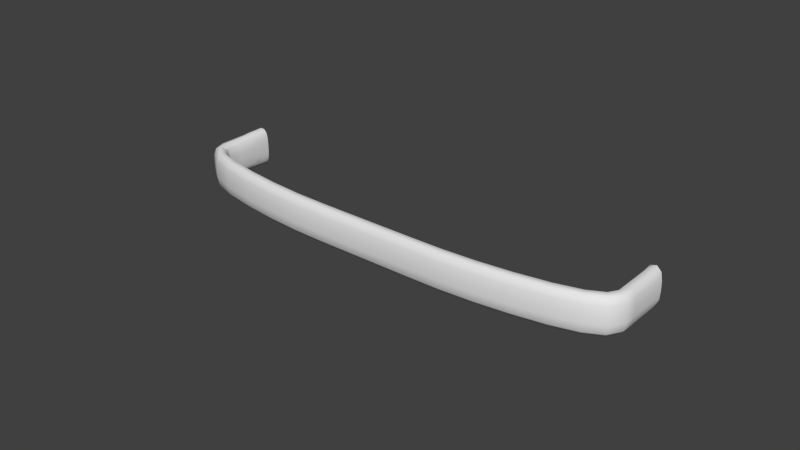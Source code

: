# Source: Tapered_Arch_Handle_1.blend  (saved by Blender 2.76.0; exported with 4.5.12 LTS)
import bpy
from mathutils import Matrix  # noqa: F401  (used for matrix-valued properties, if any)

bpy.ops.wm.read_factory_settings(use_empty=True)
scene = bpy.context.scene
scene.name = 'Scene'

# ---- collections
col_collection_1 = bpy.data.collections.new('Collection 1'); scene.collection.children.link(col_collection_1)

# ---- world
world_world = bpy.data.worlds.new('World'); scene.world = world_world
world_world.color = (0.05088, 0.05088, 0.05088)
world_world.use_sun_shadow = False
world_world.sun_shadow_jitter_overblur = 0.0
world_world.cycles.sampling_method = 'MANUAL'
world_world.cycles.sample_map_resolution = 256

# ---- meshes
me_mesh = bpy.data.meshes.new('Mesh')
me_mesh.from_pydata([(-0.07117, 0.0, 1.363e-15), (-0.07119, 1.768e-16, 0.001406), (-0.07127, 1.709e-16, 0.002844), (-0.07149, 1.552e-16, 0.004185), (-0.07192, 1.248e-16, 0.005302), (-0.07263, 7.466e-17, 0.006067), (-0.07369, -4.279e-29, 0.00635), (-0.07474, -7.466e-17, 0.006067), (-0.07545, -1.248e-16, 0.005302), (-0.07588, -1.552e-16, 0.004185), (-0.07611, -1.709e-16, 0.002844), (-0.07619, -1.768e-16, 0.001406), (-0.0762, 0.0, -1.363e-15), (-0.07619, -1.768e-16, -0.001406), (-0.07611, -1.709e-16, -0.002844), (-0.07588, -1.552e-16, -0.004185), (-0.07545, -1.248e-16, -0.005302), (-0.07474, -7.466e-17, -0.006067), (-0.07369, 4.279e-29, -0.00635), (-0.07263, 7.466e-17, -0.006067), (-0.07192, 1.248e-16, -0.005302), (-0.07149, 1.552e-16, -0.004185), (-0.07127, 1.709e-16, -0.002844), (-0.07119, 1.768e-16, -0.001406), (-0.07118, -0.001658, 0.0006909), (-0.07122, -0.001658, 0.002129), (-0.07136, -0.001658, 0.003535), (-0.07168, -0.001658, 0.00478), (-0.07224, -0.001658, 0.005737), (-0.07311, -0.001658, 0.006277), (-0.07426, -0.001658, 0.006277), (-0.07514, -0.001658, 0.005737), (-0.0757, -0.001658, 0.00478), (-0.07602, -0.001658, 0.003535), (-0.07616, -0.001658, 0.002129), (-0.0762, -0.001658, 0.0006909), (-0.0762, -0.001658, -0.0006909), (-0.07616, -0.001658, -0.002129), (-0.07602, -0.001658, -0.003535), (-0.0757, -0.001658, -0.00478), (-0.07514, -0.001658, -0.005737), (-0.07426, -0.001658, -0.006277), (-0.07311, -0.001658, -0.006277), (-0.07224, -0.001658, -0.005737), (-0.07168, -0.001658, -0.00478), (-0.07136, -0.001658, -0.003535), (-0.07122, -0.001658, -0.002129), (-0.07118, -0.001658, -0.0006909), (-0.07118, -0.004787, 0.0006909), (-0.07136, -0.004787, 0.003535), (-0.07224, -0.004787, 0.005737), (-0.07426, -0.004787, 0.006277), (-0.0757, -0.004787, 0.00478), (-0.07616, -0.004787, 0.002129), (-0.0762, -0.004787, -0.0006909), (-0.07602, -0.004787, -0.003535), (-0.07514, -0.004787, -0.005737), (-0.07311, -0.004787, -0.006277), (-0.07168, -0.004787, -0.00478), (-0.07122, -0.004787, -0.002129), (-0.07122, -0.007667, 0.002129), (-0.07168, -0.007667, 0.00478), (-0.07311, -0.007667, 0.006277), (-0.07514, -0.007667, 0.005737), (-0.07602, -0.007667, 0.003535), (-0.0762, -0.007667, 0.0006909), (-0.07616, -0.007667, -0.002129), (-0.0757, -0.007667, -0.00478), (-0.07426, -0.007667, -0.006277), (-0.07224, -0.007667, -0.005737), (-0.07136, -0.007667, -0.003535), (-0.07118, -0.007667, -0.0006909), (-0.07122, -0.01268, 0.002129), (-0.07168, -0.01268, 0.00478), (-0.07311, -0.01268, 0.006277), (-0.07514, -0.01268, 0.005737), (-0.07602, -0.01268, 0.003535), (-0.0762, -0.01268, 0.0006909), (-0.07616, -0.01268, -0.002129), (-0.0757, -0.01268, -0.00478), (-0.07426, -0.01268, -0.006277), (-0.07224, -0.01268, -0.005737), (-0.07136, -0.01268, -0.003535), (-0.07118, -0.01268, -0.0006909), (-0.07122, -0.01668, 0.002129), (-0.07168, -0.01668, 0.00478), (-0.07311, -0.01669, 0.006277), (-0.07514, -0.01671, 0.005737), (-0.07602, -0.01672, 0.003535), (-0.0762, -0.01672, 0.0006909), (-0.07616, -0.01672, -0.002129), (-0.0757, -0.01672, -0.00478), (-0.07426, -0.0167, -0.006277), (-0.07224, -0.01669, -0.005737), (-0.07136, -0.01668, -0.003535), (-0.07118, -0.01668, -0.0006909), (-0.07058, -0.01858, 0.002129), (-0.07094, -0.01883, 0.00478), (-0.07206, -0.01962, 0.006277), (-0.07365, -0.02072, 0.005737), (-0.07434, -0.02121, 0.003535), (-0.07448, -0.0213, 0.0006909), (-0.07445, -0.02128, -0.002129), (-0.07409, -0.02103, -0.00478), (-0.07296, -0.02025, -0.006277), (-0.07138, -0.01914, -0.005737), (-0.07069, -0.01866, -0.003535), (-0.07054, -0.01856, -0.0006909), (-0.06706, -0.02079, 0.002129), (-0.06727, -0.02116, 0.00478), (-0.06791, -0.02229, 0.006277), (-0.06882, -0.02388, 0.005737), (-0.06921, -0.02457, 0.003535), (-0.06929, -0.02472, 0.0006909), (-0.06927, -0.02468, -0.002129), (-0.06907, -0.02432, -0.00478), (-0.06843, -0.02319, -0.006277), (-0.06752, -0.0216, -0.005737), (-0.06713, -0.02091, -0.003535), (-0.06705, -0.02076, -0.0006909), (-0.05998, -0.02303, 0.002129), (-0.0601, -0.02342, 0.00478), (-0.06047, -0.02464, 0.006277), (-0.061, -0.02636, 0.005737), (-0.06123, -0.0271, 0.003535), (-0.06128, -0.02726, 0.0006909), (-0.06127, -0.02722, -0.002129), (-0.06115, -0.02683, -0.00478), (-0.06077, -0.02562, -0.006277), (-0.06024, -0.0239, -0.005737), (-0.06001, -0.02315, -0.003535), (-0.05997, -0.023, -0.0006909), (-0.04979, -0.02493, 0.002129), (-0.04987, -0.02533, 0.00478), (-0.05012, -0.02658, 0.006277), (-0.05048, -0.02833, 0.005737), (-0.05063, -0.02909, 0.003535), (-0.05066, -0.02925, 0.0006909), (-0.05065, -0.02922, -0.002129), (-0.05057, -0.02882, -0.00478), (-0.05032, -0.02757, -0.006277), (-0.04997, -0.02582, -0.005737), (-0.04982, -0.02506, -0.003535), (-0.04979, -0.0249, -0.0006909), (-0.03908, -0.02631, 0.002129), (-0.03913, -0.02672, 0.00478), (-0.0393, -0.02797, 0.006277), (-0.03953, -0.02974, 0.005737), (-0.03963, -0.03051, 0.003535), (-0.03965, -0.03067, 0.0006909), (-0.03965, -0.03063, -0.002129), (-0.0396, -0.03023, -0.00478), (-0.03943, -0.02898, -0.006277), (-0.0392, -0.02721, -0.005737), (-0.0391, -0.02644, -0.003535), (-0.03907, -0.02628, -0.0006909), (-0.02837, -0.02712, 0.002129), (-0.02839, -0.02753, 0.00478), (-0.02847, -0.02879, 0.006277), (-0.02859, -0.03057, 0.005737), (-0.02864, -0.03134, 0.003535), (-0.02865, -0.0315, 0.0006909), (-0.02864, -0.03146, -0.002129), (-0.02862, -0.03106, -0.00478), (-0.02854, -0.0298, -0.006277), (-0.02842, -0.02802, -0.005737), (-0.02838, -0.02725, -0.003535), (-0.02837, -0.02709, -0.0006909), (-0.01764, -0.02737, 0.002129), (-0.01764, -0.02777, 0.00478), (-0.01765, -0.02904, 0.006277), (-0.01765, -0.03082, 0.005737), (-0.01765, -0.03159, 0.003535), (-0.01765, -0.03175, 0.0006909), (-0.01765, -0.03172, -0.002129), (-0.01765, -0.03131, -0.00478), (-0.01765, -0.03005, -0.006277), (-0.01764, -0.02827, -0.005737), (-0.01764, -0.02749, -0.003535), (-0.01764, -0.02733, -0.0006909), (-0.006787, -0.02737, 0.002129), (-0.006787, -0.02777, 0.00478), (-0.006787, -0.02904, 0.006277), (-0.006787, -0.03082, 0.005737), (-0.006787, -0.03159, 0.003535), (-0.006787, -0.03175, 0.0006909), (-0.006787, -0.03172, -0.002129), (-0.006787, -0.03131, -0.00478), (-0.006787, -0.03005, -0.006277), (-0.006787, -0.02827, -0.005737), (-0.006787, -0.02749, -0.003535), (-0.006787, -0.02733, -0.0006909), (0.004072, -0.02737, 0.002129), (0.004072, -0.02777, 0.00478), (0.004072, -0.02904, 0.006277), (0.004072, -0.03082, 0.005737), (0.004072, -0.03159, 0.003535), (0.004072, -0.03175, 0.0006909), (0.004072, -0.03172, -0.002129), (0.004072, -0.03131, -0.00478), (0.004072, -0.03005, -0.006277), (0.004072, -0.02827, -0.005737), (0.004072, -0.02749, -0.003535), (0.004072, -0.02733, -0.0006909), (0.01493, -0.02737, 0.002129), (0.01493, -0.02777, 0.00478), (0.01493, -0.02904, 0.006277), (0.01493, -0.03082, 0.005737), (0.01493, -0.03159, 0.003535), (0.01493, -0.03175, 0.0006909), (0.01493, -0.03172, -0.002129), (0.01493, -0.03131, -0.00478), (0.01493, -0.03005, -0.006277), (0.01493, -0.02827, -0.005737), (0.01493, -0.02749, -0.003535), (0.01493, -0.02733, -0.0006909), (0.02569, -0.02724, 0.002129), (0.02571, -0.02764, 0.00478), (0.02577, -0.0289, 0.006277), (0.02585, -0.03068, 0.005737), (0.02589, -0.03146, 0.003535), (0.02589, -0.03162, 0.0006909), (0.02589, -0.03158, -0.002129), (0.02587, -0.03118, -0.00478), (0.02581, -0.02992, -0.006277), (0.02573, -0.02814, -0.005737), (0.0257, -0.02736, -0.003535), (0.02569, -0.0272, -0.0006909), (0.0364, -0.02657, 0.002129), (0.03645, -0.02697, 0.00478), (0.03659, -0.02823, 0.006277), (0.0368, -0.03, 0.005737), (0.03688, -0.03077, 0.003535), (0.0369, -0.03093, 0.0006909), (0.0369, -0.03089, -0.002129), (0.03685, -0.03049, -0.00478), (0.03671, -0.02924, -0.006277), (0.0365, -0.02746, -0.005737), (0.03642, -0.02669, -0.003535), (0.0364, -0.02653, -0.0006909), (0.04712, -0.02533, 0.002129), (0.04719, -0.02573, 0.00478), (0.04742, -0.02698, 0.006277), (0.04774, -0.02874, 0.005737), (0.04788, -0.0295, 0.003535), (0.04791, -0.02966, 0.0006909), (0.0479, -0.02963, -0.002129), (0.04783, -0.02922, -0.00478), (0.0476, -0.02798, -0.006277), (0.04728, -0.02622, -0.005737), (0.04714, -0.02546, -0.003535), (0.04711, -0.0253, -0.0006909), (0.05767, -0.02354, 0.002129), (0.05777, -0.02394, 0.00478), (0.0581, -0.02516, 0.006277), (0.05857, -0.0269, 0.005737), (0.05878, -0.02765, 0.003535), (0.05882, -0.02781, 0.0006909), (0.05881, -0.02777, -0.002129), (0.0587, -0.02738, -0.00478), (0.05837, -0.02615, -0.006277), (0.0579, -0.02442, -0.005737), (0.0577, -0.02366, -0.003535), (0.05766, -0.02351, -0.0006909), (0.06562, -0.02137, 0.002129), (0.0658, -0.02175, 0.00478), (0.06636, -0.02291, 0.006277), (0.06715, -0.02455, 0.005737), (0.06749, -0.02526, 0.003535), (0.06756, -0.02541, 0.0006909), (0.06754, -0.02538, -0.002129), (0.06736, -0.02501, -0.00478), (0.06681, -0.02384, -0.006277), (0.06602, -0.0222, -0.005737), (0.06568, -0.02149, -0.003535), (0.06561, -0.02134, -0.0006909), (0.07003, -0.01909, 0.002129), (0.07035, -0.01939, 0.00478), (0.07133, -0.0203, 0.006277), (0.07272, -0.0216, 0.005737), (0.07332, -0.02217, 0.003535), (0.07345, -0.02228, 0.0006909), (0.07342, -0.02226, -0.002129), (0.0731, -0.02196, -0.00478), (0.07212, -0.02104, -0.006277), (0.07073, -0.01975, -0.005737), (0.07013, -0.01918, -0.003535), (0.07001, -0.01907, -0.0006909), (0.07121, -0.01732, 0.002129), (0.07167, -0.01736, 0.00478), (0.0731, -0.0175, 0.006277), (0.07511, -0.01769, 0.005737), (0.07598, -0.01777, 0.003535), (0.07617, -0.01779, 0.0006909), (0.07613, -0.01778, -0.002129), (0.07567, -0.01774, -0.00478), (0.07424, -0.01761, -0.006277), (0.07223, -0.01741, -0.005737), (0.07135, -0.01733, -0.003535), (0.07117, -0.01731, -0.0006909), (0.07122, -0.01378, 0.002129), (0.07168, -0.01378, 0.00478), (0.07311, -0.01378, 0.006277), (0.07514, -0.01378, 0.005737), (0.07602, -0.01378, 0.003535), (0.0762, -0.01378, 0.0006909), (0.07616, -0.01378, -0.002129), (0.0757, -0.01378, -0.00478), (0.07426, -0.01378, -0.006277), (0.07224, -0.01378, -0.005737), (0.07136, -0.01378, -0.003535), (0.07118, -0.01378, -0.0006909), (0.07122, -0.009014, 0.002129), (0.07168, -0.009014, 0.00478), (0.07311, -0.009014, 0.006277), (0.07514, -0.009014, 0.005737), (0.07602, -0.009014, 0.003535), (0.0762, -0.009014, 0.0006909), (0.07616, -0.009014, -0.002129), (0.0757, -0.009014, -0.00478), (0.07426, -0.009014, -0.006277), (0.07224, -0.009014, -0.005737), (0.07136, -0.009014, -0.003535), (0.07118, -0.009014, -0.0006909), (0.07122, -0.003254, 0.002129), (0.07168, -0.003254, 0.00478), (0.07311, -0.003254, 0.006277), (0.07514, -0.003254, 0.005737), (0.07602, -0.003254, 0.003535), (0.0762, -0.003254, 0.0006909), (0.07616, -0.003254, -0.002129), (0.0757, -0.003254, -0.00478), (0.07426, -0.003254, -0.006277), (0.07224, -0.003254, -0.005737), (0.07136, -0.003254, -0.003535), (0.07118, -0.003254, -0.0006909), (0.07118, 2.655e-10, 0.0006909), (0.07136, 3.035e-10, 0.003535), (0.07224, 0.0, 0.005737), (0.07426, 0.0, 0.006277), (0.0757, 0.0, 0.00478), (0.07616, -2.529e-10, 0.002129), (0.0762, -2.655e-10, -0.0006909), (0.07602, -3.035e-10, -0.003535), (0.07514, 0.0, -0.005737), (0.07311, 0.0, -0.006277), (0.07168, 0.0, -0.00478), (0.07122, 2.529e-10, -0.002129)], [], [(27, 28, 50), (63, 64, 76, 75), (67, 56, 68), (11, 35, 34), (61, 49, 27, 50), (62, 50, 29, 51), (29, 30, 51), (69, 58, 70), (64, 65, 77, 76), (12, 36, 35), (31, 32, 52), (36, 13, 37), (51, 31, 52, 63), (33, 34, 53), (52, 33, 53, 64), (35, 36, 54), (53, 35, 54, 65), (68, 69, 81, 80), (70, 59, 71), (43, 20, 44), (69, 70, 82, 81), (41, 42, 57), (56, 41, 57, 68), (44, 21, 45), (43, 44, 58), (57, 43, 58, 69), (45, 46, 59), (58, 45, 59, 70), (71, 60, 72, 83), (47, 48, 71, 59), (4, 28, 27), (6, 30, 29), (7, 31, 30), (68, 57, 69), (10, 34, 33), (31, 8, 32), (32, 9, 33), (67, 68, 80, 79), (84, 85, 97, 96), (37, 38, 55), (54, 37, 55, 66), (39, 40, 56), (55, 39, 56, 67), (73, 74, 86, 85), (59, 46, 47), (76, 77, 89, 88), (24, 1, 25), (61, 62, 74, 73), (66, 55, 67), (62, 63, 75, 74), (65, 66, 78, 77), (82, 83, 95, 94), (66, 67, 79, 78), (14, 38, 37), (15, 39, 38), (41, 18, 42), (42, 19, 43), (40, 17, 41), (39, 16, 40), (70, 71, 83, 82), (45, 22, 46), (46, 23, 47), (74, 75, 87, 86), (65, 54, 66), (79, 80, 92, 91), (81, 82, 94, 93), (80, 81, 93, 92), (72, 73, 85, 84), (88, 89, 101, 100), (77, 78, 90, 89), (78, 79, 91, 90), (87, 88, 100, 99), (95, 84, 96, 107), (90, 91, 103, 102), (91, 92, 104, 103), (96, 97, 109, 108), (94, 95, 107, 106), (108, 109, 121, 120), (86, 87, 99, 98), (89, 90, 102, 101), (92, 93, 105, 104), (93, 94, 106, 105), (107, 96, 108, 119), (85, 86, 98, 97), (106, 107, 119, 118), (100, 101, 113, 112), (99, 100, 112, 111), (98, 99, 111, 110), (101, 102, 114, 113), (104, 105, 117, 116), (105, 106, 118, 117), (103, 104, 116, 115), (119, 108, 120, 131), (97, 98, 110, 109), (102, 103, 115, 114), (117, 118, 130, 129), (120, 121, 133, 132), (118, 119, 131, 130), (110, 111, 123, 122), (131, 120, 132, 143), (112, 113, 125, 124), (111, 112, 124, 123), (116, 117, 129, 128), (113, 114, 126, 125), (114, 115, 127, 126), (115, 116, 128, 127), (123, 124, 136, 135), (132, 133, 145, 144), (130, 131, 143, 142), (109, 110, 122, 121), (124, 125, 137, 136), (143, 132, 144, 155), (122, 123, 135, 134), (128, 129, 141, 140), (129, 130, 142, 141), (125, 126, 138, 137), (126, 127, 139, 138), (127, 128, 140, 139), (121, 122, 134, 133), (144, 145, 157, 156), (142, 143, 155, 154), (136, 137, 149, 148), (135, 136, 148, 147), (141, 142, 154, 153), (155, 144, 156, 167), (147, 148, 160, 159), (133, 134, 146, 145), (134, 135, 147, 146), (137, 138, 150, 149), (138, 139, 151, 150), (139, 140, 152, 151), (140, 141, 153, 152), (148, 149, 161, 160), (153, 154, 166, 165), (154, 155, 167, 166), (152, 153, 165, 164), (156, 157, 169, 168), (146, 147, 159, 158), (149, 150, 162, 161), (166, 167, 179, 178), (167, 156, 168, 179), (145, 146, 158, 157), (172, 173, 185, 184), (150, 151, 163, 162), (151, 152, 164, 163), (168, 169, 181, 180), (160, 161, 173, 172), (159, 160, 172, 171), (163, 164, 176, 175), (179, 168, 180, 191), (158, 159, 171, 170), (161, 162, 174, 173), (164, 165, 177, 176), (165, 166, 178, 177), (157, 158, 170, 169), (162, 163, 175, 174), (178, 179, 191, 190), (170, 171, 183, 182), (180, 181, 193, 192), (171, 172, 184, 183), (183, 184, 196, 195), (175, 176, 188, 187), (176, 177, 189, 188), (177, 178, 190, 189), (191, 180, 192, 203), (169, 170, 182, 181), (173, 174, 186, 185), (174, 175, 187, 186), (181, 182, 194, 193), (192, 193, 205, 204), (196, 197, 209, 208), (184, 185, 197, 196), (188, 189, 201, 200), (190, 191, 203, 202), (182, 183, 195, 194), (185, 186, 198, 197), (186, 187, 199, 198), (187, 188, 200, 199), (189, 190, 202, 201), (203, 192, 204, 215), (194, 195, 207, 206), (204, 205, 217, 216), (206, 207, 219, 218), (202, 203, 215, 214), (193, 194, 206, 205), (197, 198, 210, 209), (195, 196, 208, 207), (208, 209, 221, 220), (199, 200, 212, 211), (201, 202, 214, 213), (198, 199, 211, 210), (200, 201, 213, 212), (215, 204, 216, 227), (209, 210, 222, 221), (207, 208, 220, 219), (210, 211, 223, 222), (216, 217, 229, 228), (214, 215, 227, 226), (211, 212, 224, 223), (212, 213, 225, 224), (213, 214, 226, 225), (227, 216, 228, 239), (205, 206, 218, 217), (228, 229, 241, 240), (226, 227, 239, 238), (219, 220, 232, 231), (218, 219, 231, 230), (223, 224, 236, 235), (239, 228, 240, 251), (220, 221, 233, 232), (224, 225, 237, 236), (225, 226, 238, 237), (235, 236, 248, 247), (217, 218, 230, 229), (221, 222, 234, 233), (222, 223, 235, 234), (238, 239, 251, 250), (233, 234, 246, 245), (240, 241, 253, 252), (232, 233, 245, 244), (231, 232, 244, 243), (230, 231, 243, 242), (236, 237, 249, 248), (237, 238, 250, 249), (251, 240, 252, 263), (234, 235, 247, 246), (252, 253, 265, 264), (229, 230, 242, 241), (244, 245, 257, 256), (243, 244, 256, 255), (249, 250, 262, 261), (263, 252, 264, 275), (250, 251, 263, 262), (242, 243, 255, 254), (245, 246, 258, 257), (248, 249, 261, 260), (241, 242, 254, 253), (246, 247, 259, 258), (247, 248, 260, 259), (275, 264, 276, 287), (261, 262, 274, 273), (264, 265, 277, 276), (262, 263, 275, 274), (254, 255, 267, 266), (256, 257, 269, 268), (255, 256, 268, 267), (267, 268, 280, 279), (257, 258, 270, 269), (258, 259, 271, 270), (259, 260, 272, 271), (260, 261, 273, 272), (274, 275, 287, 286), (253, 254, 266, 265), (268, 269, 281, 280), (272, 273, 285, 284), (287, 276, 288, 299), (276, 277, 289, 288), (266, 267, 279, 278), (279, 280, 292, 291), (269, 270, 282, 281), (271, 272, 284, 283), (273, 274, 286, 285), (280, 281, 293, 292), (270, 271, 283, 282), (288, 289, 301, 300), (286, 287, 299, 298), (265, 266, 278, 277), (292, 293, 305, 304), (285, 286, 298, 297), (299, 288, 300, 311), (277, 278, 290, 289), (278, 279, 291, 290), (284, 285, 297, 296), (298, 299, 311, 310), (281, 282, 294, 293), (282, 283, 295, 294), (283, 284, 296, 295), (291, 292, 304, 303), (293, 294, 306, 305), (296, 297, 309, 308), (297, 298, 310, 309), (311, 300, 312, 323), (300, 301, 313, 312), (316, 317, 329, 328), (290, 291, 303, 302), (295, 296, 308, 307), (313, 314, 326, 325), (289, 290, 302, 301), (294, 295, 307, 306), (304, 305, 317, 316), (303, 304, 316, 315), (312, 313, 325, 324), (310, 311, 323, 322), (337, 324, 325), (301, 302, 314, 313), (302, 303, 315, 314), (305, 306, 318, 317), (306, 307, 319, 318), (307, 308, 320, 319), (308, 309, 321, 320), (309, 310, 322, 321), (323, 312, 324, 335), (322, 323, 335, 334), (315, 316, 328, 327), (314, 315, 327, 326), (320, 321, 333, 332), (321, 322, 334, 333), (336, 335, 324), (317, 318, 330, 329), (318, 319, 331, 330), (319, 320, 332, 331), (342, 329, 330), (331, 344, 343), (346, 333, 334), (347, 334, 335), (325, 338, 337), (341, 328, 329), (340, 327, 328), (344, 331, 332), (345, 332, 333), (336, 347, 335), (327, 340, 339), (339, 326, 327), (343, 330, 331), (71, 48, 60), (338, 325, 326), (326, 339, 338), (332, 345, 344), (334, 347, 346), (329, 342, 341), (330, 343, 342), (333, 346, 345), (324, 337, 336), (62, 51, 63), (328, 341, 340), (24, 48, 47), (60, 49, 61), (58, 44, 45), (54, 36, 37), (83, 72, 84, 95), (60, 61, 73, 72), (25, 26, 49), (49, 26, 27), (61, 50, 62), (56, 40, 41), (52, 32, 33), (50, 28, 29), (3, 27, 26), (75, 76, 88, 87), (63, 52, 64), (47, 0, 24), (2, 26, 25), (53, 34, 35), (55, 38, 39), (57, 42, 43), (51, 30, 31), (64, 53, 65), (48, 24, 25), (48, 25, 49, 60), (0, 1, 24), (2, 25, 1), (2, 3, 26), (4, 27, 3), (4, 5, 28), (6, 29, 5), (6, 7, 30), (8, 31, 7), (8, 9, 32), (10, 33, 9), (10, 11, 34), (12, 35, 11), (12, 13, 36), (14, 37, 13), (14, 15, 38), (16, 39, 15), (16, 17, 40), (17, 18, 41), (18, 19, 42), (19, 20, 43), (20, 21, 44), (21, 22, 45), (22, 23, 46), (47, 23, 0), (5, 29, 28)])
me_mesh.polygons.foreach_set('use_smooth', [True] * 384)
me_mesh.materials.append(None)
me_mesh.use_remesh_preserve_volume = False
me_mesh.use_remesh_preserve_attributes = False
me_mesh.use_mirror_vertex_groups = False
me_mesh.update()

# ---- objects
ob_tapered_arch_handle_1 = bpy.data.objects.new('Tapered Arch Handle 1', me_mesh)

# ---- transforms, parenting, visibility, modifiers, constraints
ob_tapered_arch_handle_1.location = (0.0, 0.0, 0.0)
ob_tapered_arch_handle_1.lineart.crease_threshold = 0.0

# ---- collection membership
col_collection_1.objects.link(ob_tapered_arch_handle_1)

# ---- scene / render settings (as saved in the file)
scene.frame_start = 1; scene.frame_end = 250; scene.frame_set(1)
scene.render.engine = 'CYCLES'
scene.render.resolution_percentage = 50
scene.render.dither_intensity = 0.0
scene.cycles.use_denoising = False
scene.cycles.samples = 10
scene.cycles.sampling_pattern = 'TABULATED_SOBOL'
scene.cycles.light_sampling_threshold = 0.0
scene.cycles.use_adaptive_sampling = False
scene.cycles.use_light_tree = False
scene.cycles.caustics_reflective = False
scene.cycles.caustics_refractive = False
scene.cycles.blur_glossy = 0.0
scene.cycles.max_bounces = 6
scene.cycles.pixel_filter_type = 'GAUSSIAN'
scene.cycles.sample_clamp_direct = 1.0
scene.cycles.sample_clamp_indirect = 1.0
scene.view_settings.view_transform = 'Standard'
bpy.context.view_layer.update()

# ---- added for rendering (the .blend has no active camera and no usable light): camera, sun
cam_auto = bpy.data.cameras.new('AutoCamera')
cam_auto.lens = 50.0
cam_auto.sensor_width = 36.0
cam_auto.clip_end = 1000.0
ob_auto_camera = bpy.data.objects.new('AutoCamera', cam_auto)
scene.collection.objects.link(ob_auto_camera)
ob_auto_camera.location = (0.185044, -0.237929, 0.148036)
ob_auto_camera.rotation_euler = (1.09748, -7.21219e-08, 0.694738)
scene.camera = ob_auto_camera
light_auto_sun = bpy.data.lights.new('AutoSun', 'SUN')
light_auto_sun.energy = 3.0
light_auto_sun.angle = 0.0523599
ob_auto_sun = bpy.data.objects.new('AutoSun', light_auto_sun)
scene.collection.objects.link(ob_auto_sun)
ob_auto_sun.rotation_euler = (0.872665, 0.174533, 0.523599)
bpy.context.view_layer.update()
